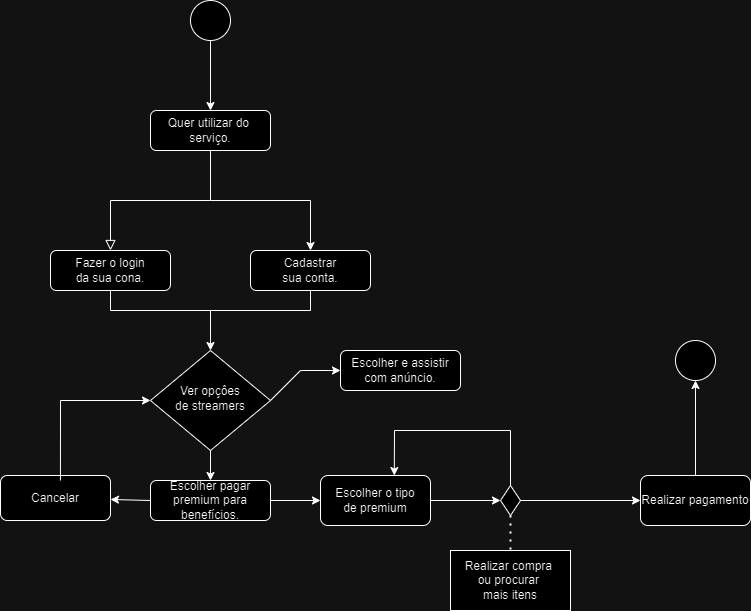

The diagram above was exported from draw.io. Its source (the exported page's mxGraphModel, read from the mxfile embedded in the PNG):
<mxGraphModel dx="1214" dy="606" grid="1" gridSize="10" guides="1" tooltips="1" connect="1" arrows="1" fold="1" page="1" pageScale="1" pageWidth="827" pageHeight="1169" math="0" shadow="0">
  <root>
    <mxCell id="WIyWlLk6GJQsqaUBKTNV-0" />
    <mxCell id="WIyWlLk6GJQsqaUBKTNV-1" parent="WIyWlLk6GJQsqaUBKTNV-0" />
    <mxCell id="WIyWlLk6GJQsqaUBKTNV-2" value="" style="rounded=0;html=1;jettySize=auto;orthogonalLoop=1;fontSize=11;endArrow=block;endFill=0;endSize=8;strokeWidth=1;shadow=0;labelBackgroundColor=none;edgeStyle=orthogonalEdgeStyle;exitX=0.5;exitY=1;exitDx=0;exitDy=0;entryX=0.5;entryY=1;entryDx=0;entryDy=0;" parent="WIyWlLk6GJQsqaUBKTNV-1" source="WIyWlLk6GJQsqaUBKTNV-3" target="Rj4Nc6kXROVFSwnEXr2L-4" edge="1">
      <mxGeometry relative="1" as="geometry">
        <mxPoint x="220" y="190" as="sourcePoint" />
        <mxPoint x="220" y="240" as="targetPoint" />
      </mxGeometry>
    </mxCell>
    <mxCell id="WIyWlLk6GJQsqaUBKTNV-3" value="Quer utilizar do&amp;nbsp;&lt;br&gt;serviço." style="rounded=1;whiteSpace=wrap;html=1;fontSize=12;glass=0;strokeWidth=1;shadow=0;" parent="WIyWlLk6GJQsqaUBKTNV-1" vertex="1">
      <mxGeometry x="160" y="120" width="120" height="40" as="geometry" />
    </mxCell>
    <mxCell id="WIyWlLk6GJQsqaUBKTNV-7" value="Cadastrar&lt;br&gt;sua conta." style="rounded=1;whiteSpace=wrap;html=1;fontSize=12;glass=0;strokeWidth=1;shadow=0;" parent="WIyWlLk6GJQsqaUBKTNV-1" vertex="1">
      <mxGeometry x="260" y="260" width="120" height="40" as="geometry" />
    </mxCell>
    <mxCell id="WIyWlLk6GJQsqaUBKTNV-10" value="Ver opçôes&lt;br&gt;de streamers" style="rhombus;whiteSpace=wrap;html=1;shadow=0;fontFamily=Helvetica;fontSize=12;align=center;strokeWidth=1;spacing=6;spacingTop=-4;" parent="WIyWlLk6GJQsqaUBKTNV-1" vertex="1">
      <mxGeometry x="160" y="360" width="120" height="100" as="geometry" />
    </mxCell>
    <mxCell id="WIyWlLk6GJQsqaUBKTNV-11" value="Escolher pagar premium para benefícios." style="rounded=1;whiteSpace=wrap;html=1;fontSize=12;glass=0;strokeWidth=1;shadow=0;" parent="WIyWlLk6GJQsqaUBKTNV-1" vertex="1">
      <mxGeometry x="160" y="490" width="120" height="40" as="geometry" />
    </mxCell>
    <mxCell id="WIyWlLk6GJQsqaUBKTNV-12" value="Escolher e assistir&lt;br&gt;com anúncio." style="rounded=1;whiteSpace=wrap;html=1;fontSize=12;glass=0;strokeWidth=1;shadow=0;" parent="WIyWlLk6GJQsqaUBKTNV-1" vertex="1">
      <mxGeometry x="350" y="360" width="120" height="40" as="geometry" />
    </mxCell>
    <mxCell id="Rj4Nc6kXROVFSwnEXr2L-0" value="" style="ellipse;whiteSpace=wrap;html=1;aspect=fixed;" parent="WIyWlLk6GJQsqaUBKTNV-1" vertex="1">
      <mxGeometry x="200" y="10" width="40" height="40" as="geometry" />
    </mxCell>
    <mxCell id="Rj4Nc6kXROVFSwnEXr2L-2" value="" style="endArrow=classic;html=1;rounded=0;exitX=0.5;exitY=1;exitDx=0;exitDy=0;entryX=0.5;entryY=0;entryDx=0;entryDy=0;" parent="WIyWlLk6GJQsqaUBKTNV-1" source="Rj4Nc6kXROVFSwnEXr2L-0" target="WIyWlLk6GJQsqaUBKTNV-3" edge="1">
      <mxGeometry width="50" height="50" relative="1" as="geometry">
        <mxPoint x="390" y="290" as="sourcePoint" />
        <mxPoint x="440" y="240" as="targetPoint" />
      </mxGeometry>
    </mxCell>
    <mxCell id="Rj4Nc6kXROVFSwnEXr2L-4" value="Fazer o login&lt;br&gt;da sua cona." style="rounded=1;whiteSpace=wrap;html=1;fontSize=12;glass=0;strokeWidth=1;shadow=0;direction=west;" parent="WIyWlLk6GJQsqaUBKTNV-1" vertex="1">
      <mxGeometry x="60" y="260" width="120" height="40" as="geometry" />
    </mxCell>
    <mxCell id="Rj4Nc6kXROVFSwnEXr2L-6" value="" style="endArrow=classic;html=1;rounded=0;" parent="WIyWlLk6GJQsqaUBKTNV-1" target="WIyWlLk6GJQsqaUBKTNV-7" edge="1">
      <mxGeometry width="50" height="50" relative="1" as="geometry">
        <mxPoint x="220" y="210" as="sourcePoint" />
        <mxPoint x="530" y="270" as="targetPoint" />
        <Array as="points">
          <mxPoint x="320" y="210" />
        </Array>
      </mxGeometry>
    </mxCell>
    <mxCell id="6e_l9R9rdEUdS1N67Cyk-0" value="" style="endArrow=none;html=1;rounded=0;entryX=0.5;entryY=1;entryDx=0;entryDy=0;" edge="1" parent="WIyWlLk6GJQsqaUBKTNV-1" target="WIyWlLk6GJQsqaUBKTNV-7">
      <mxGeometry width="50" height="50" relative="1" as="geometry">
        <mxPoint x="220" y="320" as="sourcePoint" />
        <mxPoint x="440" y="290" as="targetPoint" />
        <Array as="points">
          <mxPoint x="320" y="320" />
        </Array>
      </mxGeometry>
    </mxCell>
    <mxCell id="6e_l9R9rdEUdS1N67Cyk-1" value="" style="endArrow=classic;html=1;rounded=0;entryX=0.5;entryY=0;entryDx=0;entryDy=0;" edge="1" parent="WIyWlLk6GJQsqaUBKTNV-1" target="WIyWlLk6GJQsqaUBKTNV-10">
      <mxGeometry width="50" height="50" relative="1" as="geometry">
        <mxPoint x="220" y="320" as="sourcePoint" />
        <mxPoint x="440" y="290" as="targetPoint" />
      </mxGeometry>
    </mxCell>
    <mxCell id="6e_l9R9rdEUdS1N67Cyk-2" value="" style="endArrow=none;html=1;rounded=0;exitX=0.5;exitY=0;exitDx=0;exitDy=0;" edge="1" parent="WIyWlLk6GJQsqaUBKTNV-1" source="Rj4Nc6kXROVFSwnEXr2L-4">
      <mxGeometry width="50" height="50" relative="1" as="geometry">
        <mxPoint x="390" y="340" as="sourcePoint" />
        <mxPoint x="220" y="320" as="targetPoint" />
        <Array as="points">
          <mxPoint x="120" y="320" />
        </Array>
      </mxGeometry>
    </mxCell>
    <mxCell id="6e_l9R9rdEUdS1N67Cyk-3" value="" style="endArrow=classic;html=1;rounded=0;exitX=1;exitY=0.5;exitDx=0;exitDy=0;entryX=0;entryY=0.5;entryDx=0;entryDy=0;" edge="1" parent="WIyWlLk6GJQsqaUBKTNV-1" source="WIyWlLk6GJQsqaUBKTNV-10" target="WIyWlLk6GJQsqaUBKTNV-12">
      <mxGeometry width="50" height="50" relative="1" as="geometry">
        <mxPoint x="380" y="330" as="sourcePoint" />
        <mxPoint x="430" y="280" as="targetPoint" />
        <Array as="points">
          <mxPoint x="310" y="380" />
        </Array>
      </mxGeometry>
    </mxCell>
    <mxCell id="6e_l9R9rdEUdS1N67Cyk-4" value="" style="endArrow=classic;html=1;rounded=0;exitX=0.5;exitY=1;exitDx=0;exitDy=0;entryX=0.5;entryY=0;entryDx=0;entryDy=0;" edge="1" parent="WIyWlLk6GJQsqaUBKTNV-1" source="WIyWlLk6GJQsqaUBKTNV-10" target="WIyWlLk6GJQsqaUBKTNV-11">
      <mxGeometry width="50" height="50" relative="1" as="geometry">
        <mxPoint x="380" y="330" as="sourcePoint" />
        <mxPoint x="430" y="280" as="targetPoint" />
      </mxGeometry>
    </mxCell>
    <mxCell id="6e_l9R9rdEUdS1N67Cyk-5" value="Cancelar" style="rounded=1;whiteSpace=wrap;html=1;" vertex="1" parent="WIyWlLk6GJQsqaUBKTNV-1">
      <mxGeometry x="10" y="485" width="110" height="45" as="geometry" />
    </mxCell>
    <mxCell id="6e_l9R9rdEUdS1N67Cyk-7" value="" style="endArrow=classic;html=1;rounded=0;exitX=0.545;exitY=0.111;exitDx=0;exitDy=0;exitPerimeter=0;entryX=0;entryY=0.5;entryDx=0;entryDy=0;" edge="1" parent="WIyWlLk6GJQsqaUBKTNV-1" source="6e_l9R9rdEUdS1N67Cyk-5" target="WIyWlLk6GJQsqaUBKTNV-10">
      <mxGeometry width="50" height="50" relative="1" as="geometry">
        <mxPoint x="80" y="480" as="sourcePoint" />
        <mxPoint x="430" y="340" as="targetPoint" />
        <Array as="points">
          <mxPoint x="70" y="410" />
        </Array>
      </mxGeometry>
    </mxCell>
    <mxCell id="6e_l9R9rdEUdS1N67Cyk-8" value="" style="endArrow=classic;html=1;rounded=0;exitX=0;exitY=0.5;exitDx=0;exitDy=0;" edge="1" parent="WIyWlLk6GJQsqaUBKTNV-1" source="WIyWlLk6GJQsqaUBKTNV-11" target="6e_l9R9rdEUdS1N67Cyk-5">
      <mxGeometry width="50" height="50" relative="1" as="geometry">
        <mxPoint x="380" y="390" as="sourcePoint" />
        <mxPoint x="430" y="340" as="targetPoint" />
      </mxGeometry>
    </mxCell>
    <mxCell id="6e_l9R9rdEUdS1N67Cyk-9" value="Escolher o tipo&lt;br&gt;de premium" style="rounded=1;whiteSpace=wrap;html=1;" vertex="1" parent="WIyWlLk6GJQsqaUBKTNV-1">
      <mxGeometry x="330" y="485" width="110" height="50" as="geometry" />
    </mxCell>
    <mxCell id="6e_l9R9rdEUdS1N67Cyk-10" value="" style="endArrow=classic;html=1;rounded=0;exitX=1;exitY=0.5;exitDx=0;exitDy=0;entryX=0;entryY=0.5;entryDx=0;entryDy=0;" edge="1" parent="WIyWlLk6GJQsqaUBKTNV-1" source="WIyWlLk6GJQsqaUBKTNV-11" target="6e_l9R9rdEUdS1N67Cyk-9">
      <mxGeometry width="50" height="50" relative="1" as="geometry">
        <mxPoint x="380" y="390" as="sourcePoint" />
        <mxPoint x="430" y="340" as="targetPoint" />
      </mxGeometry>
    </mxCell>
    <mxCell id="6e_l9R9rdEUdS1N67Cyk-11" value="" style="rhombus;whiteSpace=wrap;html=1;" vertex="1" parent="WIyWlLk6GJQsqaUBKTNV-1">
      <mxGeometry x="510" y="495" width="20" height="30" as="geometry" />
    </mxCell>
    <mxCell id="6e_l9R9rdEUdS1N67Cyk-12" value="" style="endArrow=classic;html=1;rounded=0;exitX=1;exitY=0.5;exitDx=0;exitDy=0;entryX=0;entryY=0.5;entryDx=0;entryDy=0;" edge="1" parent="WIyWlLk6GJQsqaUBKTNV-1" source="6e_l9R9rdEUdS1N67Cyk-9" target="6e_l9R9rdEUdS1N67Cyk-11">
      <mxGeometry width="50" height="50" relative="1" as="geometry">
        <mxPoint x="380" y="390" as="sourcePoint" />
        <mxPoint x="430" y="340" as="targetPoint" />
      </mxGeometry>
    </mxCell>
    <mxCell id="6e_l9R9rdEUdS1N67Cyk-13" value="" style="endArrow=none;dashed=1;html=1;dashPattern=1 3;strokeWidth=2;rounded=0;exitX=0.5;exitY=1;exitDx=0;exitDy=0;" edge="1" parent="WIyWlLk6GJQsqaUBKTNV-1" source="6e_l9R9rdEUdS1N67Cyk-11">
      <mxGeometry width="50" height="50" relative="1" as="geometry">
        <mxPoint x="380" y="390" as="sourcePoint" />
        <mxPoint x="520" y="580" as="targetPoint" />
      </mxGeometry>
    </mxCell>
    <mxCell id="6e_l9R9rdEUdS1N67Cyk-14" value="Realizar compra&amp;nbsp;&lt;br&gt;ou procurar&amp;nbsp;&lt;br&gt;mais itens" style="rounded=0;whiteSpace=wrap;html=1;" vertex="1" parent="WIyWlLk6GJQsqaUBKTNV-1">
      <mxGeometry x="460" y="560" width="120" height="60" as="geometry" />
    </mxCell>
    <mxCell id="6e_l9R9rdEUdS1N67Cyk-15" value="" style="endArrow=classic;html=1;rounded=0;exitX=1;exitY=0.5;exitDx=0;exitDy=0;" edge="1" parent="WIyWlLk6GJQsqaUBKTNV-1" source="6e_l9R9rdEUdS1N67Cyk-11">
      <mxGeometry width="50" height="50" relative="1" as="geometry">
        <mxPoint x="380" y="390" as="sourcePoint" />
        <mxPoint x="650" y="510" as="targetPoint" />
      </mxGeometry>
    </mxCell>
    <mxCell id="6e_l9R9rdEUdS1N67Cyk-16" value="" style="endArrow=none;html=1;rounded=0;exitX=0.5;exitY=0;exitDx=0;exitDy=0;" edge="1" parent="WIyWlLk6GJQsqaUBKTNV-1" source="6e_l9R9rdEUdS1N67Cyk-11">
      <mxGeometry width="50" height="50" relative="1" as="geometry">
        <mxPoint x="380" y="390" as="sourcePoint" />
        <mxPoint x="520" y="440" as="targetPoint" />
      </mxGeometry>
    </mxCell>
    <mxCell id="6e_l9R9rdEUdS1N67Cyk-17" value="" style="endArrow=classic;html=1;rounded=0;entryX=0.671;entryY=0.001;entryDx=0;entryDy=0;entryPerimeter=0;" edge="1" parent="WIyWlLk6GJQsqaUBKTNV-1" target="6e_l9R9rdEUdS1N67Cyk-9">
      <mxGeometry width="50" height="50" relative="1" as="geometry">
        <mxPoint x="520" y="440" as="sourcePoint" />
        <mxPoint x="430" y="340" as="targetPoint" />
        <Array as="points">
          <mxPoint x="404" y="440" />
        </Array>
      </mxGeometry>
    </mxCell>
    <mxCell id="6e_l9R9rdEUdS1N67Cyk-18" value="Realizar pagamento" style="rounded=1;whiteSpace=wrap;html=1;" vertex="1" parent="WIyWlLk6GJQsqaUBKTNV-1">
      <mxGeometry x="650" y="485" width="110" height="50" as="geometry" />
    </mxCell>
    <mxCell id="6e_l9R9rdEUdS1N67Cyk-19" value="" style="endArrow=classic;html=1;rounded=0;exitX=0.5;exitY=0;exitDx=0;exitDy=0;" edge="1" parent="WIyWlLk6GJQsqaUBKTNV-1" source="6e_l9R9rdEUdS1N67Cyk-18">
      <mxGeometry width="50" height="50" relative="1" as="geometry">
        <mxPoint x="380" y="390" as="sourcePoint" />
        <mxPoint x="705" y="390" as="targetPoint" />
      </mxGeometry>
    </mxCell>
    <mxCell id="6e_l9R9rdEUdS1N67Cyk-20" value="" style="ellipse;whiteSpace=wrap;html=1;aspect=fixed;" vertex="1" parent="WIyWlLk6GJQsqaUBKTNV-1">
      <mxGeometry x="685" y="350" width="40" height="40" as="geometry" />
    </mxCell>
  </root>
</mxGraphModel>